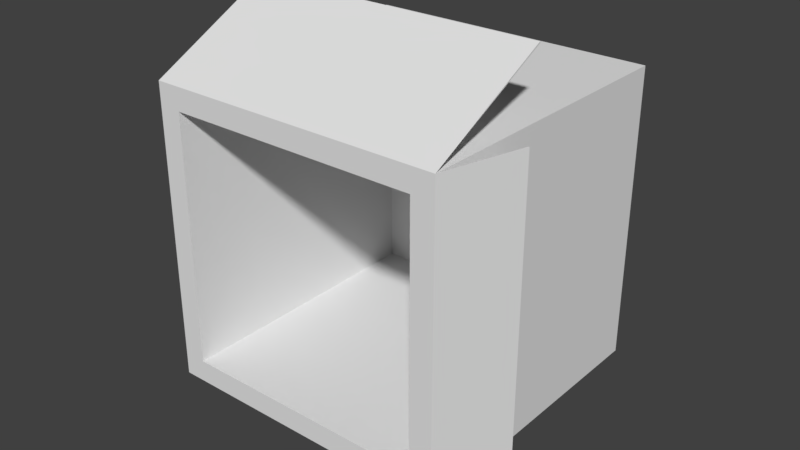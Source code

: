 # Source: box.blend  (saved by Blender 2.79.0; exported with 4.5.12 LTS)
import bpy
from mathutils import Matrix  # noqa: F401  (used for matrix-valued properties, if any)

bpy.ops.wm.read_factory_settings(use_empty=True)
scene = bpy.context.scene
scene.name = 'Scene'

# ---- collections
col_collection_1 = bpy.data.collections.new('Collection 1'); scene.collection.children.link(col_collection_1)

# ---- materials (node trees are filled in below, after node groups)
mat_material = bpy.data.materials.new('Material')
mat_material.alpha_threshold = 0.0
mat_material.use_transparent_shadow = False
mat_material.roughness = 0.5
mat_material.line_color = (0.0, 0.0, 0.0, 1.0)

# ---- material node trees

# ---- world
world_world = bpy.data.worlds.new('World'); scene.world = world_world
world_world.color = (0.05088, 0.05088, 0.05088)
world_world.use_sun_shadow = False
world_world.sun_shadow_jitter_overblur = 0.0
world_world.cycles.sampling_method = 'MANUAL'

# ---- meshes
me_cube = bpy.data.meshes.new('Cube')
me_cube.from_pydata([(0.1124, 0.1124, -0.006209), (0.1124, -0.1124, -0.006209), (-0.1124, -0.1124, -0.006209), (-0.1124, 0.1124, -0.006209), (0.1124, 0.1124, 0.2186), (0.1124, -0.1124, 0.2186), (-0.1124, -0.1124, 0.2186), (-0.1124, 0.1124, 0.2186), (0.09533, 0.09533, 0.2186), (0.09533, -0.09533, 0.2186), (-0.09533, -0.09533, 0.2186), (-0.09533, 0.09533, 0.2186), (0.09533, 0.09533, 0.008996), (0.09533, -0.09533, 0.008996), (-0.09533, -0.09533, 0.008996), (-0.09533, 0.09533, 0.008996), (0.1305, 0.1124, 0.1575), (0.1305, -0.1124, 0.1575), (-0.1404, -0.1124, 0.1575), (-0.1404, 0.1124, 0.1575), (0.1124, -0.1624, 0.1247), (-0.1124, -0.1624, 0.1247), (0.1124, 0.1612, 0.1247), (-0.1124, 0.1612, 0.1247), (0.1117, 0.1117, -0.00556), (0.1117, -0.1117, -0.00556), (-0.1117, -0.1117, -0.00556), (-0.1117, 0.1117, -0.00556), (0.1117, 0.1117, 0.218), (0.1117, -0.1117, 0.218), (-0.1123, -0.1114, 0.218), (-0.1123, 0.1114, 0.218), (0.09567, 0.09567, 0.2176), (0.09567, -0.09567, 0.2176), (-0.09567, -0.09567, 0.2176), (-0.09567, 0.09567, 0.2176), (0.09598, 0.09598, 0.008347), (0.09598, -0.09598, 0.008347), (-0.09598, -0.09598, 0.008347), (-0.09598, 0.09598, 0.008347), (0.1295, 0.1124, 0.1571), (0.1295, -0.1124, 0.1571), (-0.1414, -0.1124, 0.1579), (-0.1414, 0.1124, 0.1579), (0.1124, -0.1614, 0.1242), (-0.1124, -0.1614, 0.1242), (0.1124, 0.1602, 0.1242), (-0.1124, 0.1602, 0.1242)], [], [(0, 1, 2, 3), (7, 6, 10, 11), (0, 4, 5, 1), (1, 5, 6, 2), (2, 6, 7, 3), (4, 0, 3, 7), (8, 11, 15, 12), (4, 7, 11, 8), (6, 5, 9, 10), (5, 4, 8, 9), (12, 15, 14, 13), (10, 9, 13, 14), (9, 8, 12, 13), (11, 10, 14, 15), (4, 5, 17, 16), (7, 6, 18, 19), (5, 6, 21, 20), (7, 4, 22, 23), (24, 27, 26, 25), (31, 35, 34, 30), (24, 25, 29, 28), (25, 26, 30, 29), (26, 27, 31, 30), (28, 31, 27, 24), (32, 36, 39, 35), (28, 32, 35, 31), (30, 34, 33, 29), (29, 33, 32, 28), (36, 37, 38, 39), (34, 38, 37, 33), (33, 37, 36, 32), (35, 39, 38, 34), (28, 40, 41, 29), (31, 43, 42, 30), (29, 44, 45, 30), (31, 47, 46, 28), (16, 17, 41, 40), (17, 5, 29, 41), (4, 16, 40, 28), (19, 18, 42, 43), (18, 6, 30, 42), (7, 19, 43, 31), (20, 21, 45, 44), (21, 6, 30, 45), (5, 20, 44, 29), (23, 22, 46, 47), (22, 4, 28, 46), (7, 23, 47, 31)])
me_cube.materials.append(mat_material)
me_cube.use_remesh_preserve_volume = False
me_cube.use_remesh_preserve_attributes = False
me_cube.use_mirror_vertex_groups = False
me_cube.update()

# ---- objects
ob_cube = bpy.data.objects.new('Cube', me_cube)

# ---- transforms, parenting, visibility, modifiers, constraints
ob_cube.location = (0.0, 0.0, 0.0)
ob_cube.rotation_euler = (1.571, 0.0, 0.0)
ob_cube.lock_rotations_4d = False
ob_cube.empty_display_type = 'ARROWS'
ob_cube.lineart.crease_threshold = 0.0

# ---- collection membership
col_collection_1.objects.link(ob_cube)

# ---- scene / render settings (as saved in the file)
scene.frame_start = 1; scene.frame_end = 250; scene.frame_set(1)
scene.render.engine = 'BLENDER_EEVEE_NEXT'
scene.render.resolution_percentage = 50
scene.render.dither_intensity = 0.0
scene.cycles.use_denoising = False
scene.cycles.samples = 128
scene.cycles.sampling_pattern = 'TABULATED_SOBOL'
scene.cycles.use_adaptive_sampling = False
scene.cycles.use_light_tree = False
scene.cycles.blur_glossy = 0.0
scene.cycles.sample_clamp_indirect = 0.0
scene.view_settings.view_transform = 'Standard'
bpy.context.view_layer.update()

# ---- added for rendering (the .blend has no active camera and no usable light): camera, sun
cam_auto = bpy.data.cameras.new('AutoCamera')
cam_auto.lens = 50.0
cam_auto.sensor_width = 36.0
cam_auto.clip_end = 1000.0
ob_auto_camera = bpy.data.objects.new('AutoCamera', cam_auto)
scene.collection.objects.link(ob_auto_camera)
ob_auto_camera.location = (0.437502, -0.637709, 0.353716)
ob_auto_camera.rotation_euler = (1.09748, -7.21219e-08, 0.694738)
scene.camera = ob_auto_camera
light_auto_sun = bpy.data.lights.new('AutoSun', 'SUN')
light_auto_sun.energy = 3.0
light_auto_sun.angle = 0.0523599
ob_auto_sun = bpy.data.objects.new('AutoSun', light_auto_sun)
scene.collection.objects.link(ob_auto_sun)
ob_auto_sun.rotation_euler = (0.872665, 0.174533, 0.523599)
bpy.context.view_layer.update()
